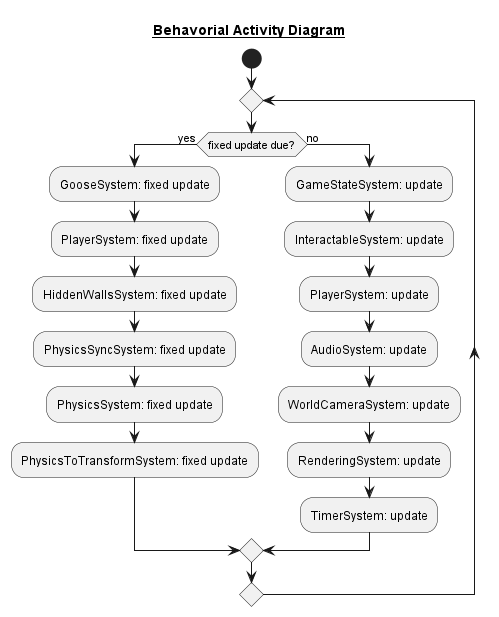

The diagram above was rendered by PlantUML. Its source (embedded in the PNG):
@startuml "ArchitectureBehavorialDiagram"

title __Behavorial Activity Diagram__
start

repeat

if(fixed update due?) then(yes)
    :GooseSystem: fixed update;
    :PlayerSystem: fixed update;
    :HiddenWallsSystem: fixed update;
    :PhysicsSyncSystem: fixed update;
    :PhysicsSystem: fixed update;
    :PhysicsToTransformSystem: fixed update;
else(no)
    :GameStateSystem: update;
    :InteractableSystem: update;
    :PlayerSystem: update;
    :AudioSystem: update;
    :WorldCameraSystem: update;
    :RenderingSystem: update;
    :TimerSystem: update;
endif
repeat while()


@enduml